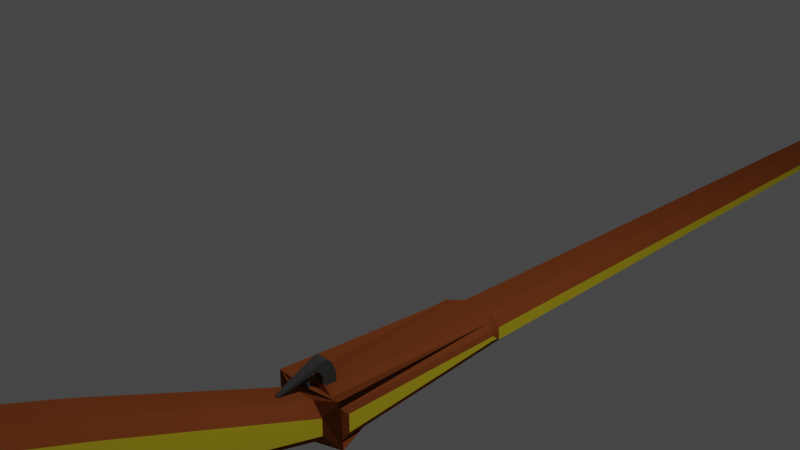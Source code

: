 # Source: d.blend  (saved by Blender 2.93.20; exported with 4.5.12 LTS)
import bpy
from mathutils import Matrix  # noqa: F401  (used for matrix-valued properties, if any)

bpy.ops.wm.read_factory_settings(use_empty=True)
scene = bpy.context.scene
scene.name = 'Scene'

# ---- collections
col_collection = bpy.data.collections.new('Collection'); scene.collection.children.link(col_collection)

# ---- materials (node trees are filled in below, after node groups)
mat_material = bpy.data.materials.new('Material')
mat_material.alpha_threshold = 0.0
mat_material.use_transparent_shadow = False
mat_material.line_color = (0.0, 0.0, 0.0, 1.0)
mat_wood = bpy.data.materials.new('wood')
mat_wood.use_transparent_shadow = False
mat_wood.diffuse_color = (0.2266, 0.06021, 0.01702, 1.0)
mat_gold = bpy.data.materials.new('gold')
mat_gold.use_transparent_shadow = False
mat_gold.diffuse_color = (0.6738, 0.5494, 0.02824, 1.0)
mat_material_001 = bpy.data.materials.new('Material.001')
mat_material_001.use_transparent_shadow = False
mat_material_001.diffuse_color = (0.06072, 0.06072, 0.06072, 1.0)
mat_material_001.metallic = 0.3008
mat_metal = bpy.data.materials.new('metal')
mat_metal.use_transparent_shadow = False
mat_metal.diffuse_color = (0.1569, 0.1476, 0.1574, 1.0)
mat_metal.metallic = 0.4309

# ---- material node trees
mat_material.use_nodes = True; mat_material.node_tree.nodes.clear()
_N = mat_material.node_tree.nodes; _L = mat_material.node_tree.links
n0 = _N.new('ShaderNodeOutputMaterial'); n0.name = 'Material Output'; n0.location = (300, 300)
n1 = _N.new('ShaderNodeBsdfPrincipled'); n1.name = 'Principled BSDF'; n1.location = (10, 300)
n1.distribution = 'GGX'
n1.subsurface_method = 'BURLEY'
n1.inputs[2].default_value = 0.4
n1.inputs[3].default_value = 1.45
n1.inputs[27].default_value = (0.0, 0.0, 0.0, 1.0)
n1.inputs[28].default_value = 1.0
_L.new(n1.outputs[0], n0.inputs[0])
n0.is_active_output = True

# ---- world
world_world = bpy.data.worlds.new('World'); scene.world = world_world
world_world.use_nodes = True; world_world.node_tree.nodes.clear()
_N = world_world.node_tree.nodes; _L = world_world.node_tree.links
n0 = _N.new('ShaderNodeOutputWorld'); n0.name = 'World Output'; n0.location = (300, 300)
n1 = _N.new('ShaderNodeBackground'); n1.name = 'Background'; n1.location = (10, 300)
n1.inputs[0].default_value = (0.05088, 0.05088, 0.05088, 1.0)
_L.new(n1.outputs[0], n0.inputs[0])
n0.is_active_output = True
world_world.color = (0.05088, 0.05088, 0.05088)
world_world.use_sun_shadow = False
world_world.sun_shadow_jitter_overblur = 0.0

# ---- cameras
cam_camera = bpy.data.cameras.new('Camera')
cam_camera.clip_end = 100.0
cam_camera.ortho_scale = 7.314

# ---- lights
light_light = bpy.data.lights.new('Light', 'POINT')
light_light.transmission_factor = 0.0
light_light.energy = 1000.0
light_light.shadow_soft_size = 0.1
light_light.shadow_maximum_resolution = 0.006
light_light.use_absolute_resolution = True

# ---- meshes
me_cube = bpy.data.meshes.new('Cube')
me_cube.from_pydata([], [], [])
_uv = me_cube.uv_layers.new(name='UVMap')
_uv.uv.foreach_set('vector', [])
me_cube.materials.append(mat_material)
me_cube.use_remesh_preserve_volume = False
me_cube.use_remesh_preserve_attributes = False
me_cube.use_mirror_vertex_groups = False
me_cube.update()
me_cube_001 = bpy.data.meshes.new('Cube.001')
me_cube_001.from_pydata([(-0.156, 11.38, -1.781), (0.2579, 11.38, -1.781), (-0.3168, 1.216, -1.816), (0.3429, 1.216, -1.816), (-0.04585, -0.9651, -1.47), (0.09623, -0.9651, -1.47), (-0.04585, -1.134, -1.159), (0.09623, -1.134, -1.159), (-0.04585, -1.08, -1.159), (0.09623, -1.08, -1.159), (-0.04585, -1.02, -1.218), (-0.04585, -0.9651, -1.352), (0.09623, -0.9651, -1.352), (0.09623, -1.02, -1.218), (0.04889, -1.698, -1.315), (0.09151, -1.698, -1.315), (0.04889, -1.698, -1.337), (0.09151, -1.698, -1.337), (-0.04585, -1.134, -1.159), (0.09623, -1.134, -1.159), (-0.04585, -1.134, -1.361), (-0.03998, -1.169, -1.286), (-0.04585, -1.134, -1.27), (0.09594, -1.169, -1.287), (0.09623, -1.134, -1.362), (0.09623, -1.134, -1.271), (-0.03493, -1.199, -1.261), (-0.0286, -1.236, -1.251), (-0.03449, -1.201, -1.232), (0.09538, -1.236, -1.252), (0.09569, -1.199, -1.262), (0.09567, -1.201, -1.232), (-0.2237, -1.161, -1.498), (-0.04585, -1.134, -1.431), (-0.04585, -1.095, -1.47), (0.09623, -1.134, -1.431), (0.2614, -1.168, -1.488), (0.09623, -1.095, -1.47), (-0.0416, -1.273, -1.348), (0.06278, -1.278, -1.342), (-0.03831, -1.28, -1.377), (0.05292, -1.309, -1.368), (0.06265, -1.276, -1.427), (0.07801, -1.311, -1.41), (-0.03995, -1.273, -1.431), (-0.05801, -1.311, -1.429), (0.3429, -0.8262, -1.977), (-0.3168, -0.8178, -1.976), (0.03414, -0.8233, -1.977), (0.1789, -0.8241, -1.977), (0.1723, -0.9679, -1.988), (0.0283, -0.9701, -1.988), (-0.1113, -0.8204, -1.977), (0.03615, -0.8347, -1.977), (0.03447, -0.969, -1.987), (-0.1153, -0.9575, -1.987), (0.1183, -0.7984, -2.163), (0.1789, -0.7991, -2.163), (0.1723, -0.9429, -2.174), (0.1124, -0.9451, -2.174), (-0.1113, -0.7954, -2.163), (-0.05588, -0.7961, -2.163), (-0.05756, -0.9304, -2.173), (-0.1153, -0.9326, -2.173), (-0.156, 11.38, -1.728), (-0.01979, 11.38, -1.592), (0.1217, 11.38, -1.592), (0.2579, 11.38, -1.728), (-0.1805, 1.216, -1.515), (-0.3168, 1.216, -1.651), (-0.3163, 1.08, -1.517), (-0.3, 1.081, -1.512), (0.3429, 1.216, -1.651), (0.2067, 1.216, -1.515), (0.3276, 1.081, -1.512), (0.3424, 1.08, -1.515), (-0.3424, -0.8178, -1.976), (-0.3424, -1.221, -2.008), (-0.3347, -1.215, -1.558), (-0.3424, 1.216, -1.816), (-0.3424, 1.216, -1.651), (-0.342, 1.08, -1.517), (0.3431, -0.8262, -1.977), (0.3431, 1.216, -1.816), (0.3431, -1.221, -2.008), (0.3342, -1.214, -1.516), (0.3426, 1.08, -1.515), (0.3431, 1.216, -1.651), (-0.4311, -0.8281, -1.847), (-0.4041, -0.8228, -1.914), (-0.4305, -1.089, -1.867), (-0.4036, -1.158, -1.94), (-0.4275, -1.087, -1.685), (-0.3984, -1.153, -1.619), (-0.4323, 1.087, -1.696), (-0.4049, 1.154, -1.758), (-0.4325, 1.087, -1.705), (-0.4045, 1.154, -1.677), (-0.432, 1.028, -1.647), (-0.4041, 1.055, -1.579), (0.4316, -0.8365, -1.848), (0.4047, -0.8312, -1.915), (0.4329, 1.087, -1.696), (0.4055, 1.154, -1.758), (0.431, -1.089, -1.867), (0.4042, -1.157, -1.94), (0.4271, -1.087, -1.645), (0.3979, -1.153, -1.578), (0.4326, 1.026, -1.644), (0.4047, 1.054, -1.577), (0.4332, 1.087, -1.704), (0.4051, 1.154, -1.676), (0.01309, -6.094, -0.4095), (-0.3168, -6.094, 0.4095), (0.01309, -6.094, 0.2672), (-0.3168, -6.094, 0.4095), (0.3429, -6.094, 0.4095), (0.3429, -6.094, 0.4095), (-0.3142, -1.361, -1.821), (-0.4588, -1.221, -1.995), (-0.1745, -1.358, -1.97), (-0.3168, -3.515, -1.22), (-0.1745, -3.52, -1.366), (-0.1745, -3.8, -1.328), (-0.3168, -3.8, -1.186), (-0.3168, -5.952, -1.186), (-0.1745, -5.952, -1.328), (0.01309, -6.094, -1.186), (-0.3168, -6.094, 0.4095), (-0.1745, -5.961, 0.3591), (-0.3168, -5.952, 0.2035), (-0.3168, -3.8, -0.6104), (-0.1745, -3.79, -0.4617), (-0.174, -3.526, -0.5681), (-0.3163, -3.515, -0.7278), (0.2006, -5.952, -1.328), (0.3429, -5.952, -1.186), (0.3429, -3.8, -1.186), (0.2006, -3.8, -1.328), (0.2006, -3.52, -1.366), (0.3429, -3.515, -1.22), (0.3403, -1.361, -1.821), (0.2006, -1.358, -1.97), (0.485, -1.221, -1.995), (0.3429, -3.8, -0.6104), (0.3424, -3.515, -0.7244), (0.2001, -3.526, -0.5662), (0.2006, -3.79, -0.4617), (0.3429, -5.952, 0.2035), (0.2006, -5.961, 0.3591), (0.3429, -6.094, 0.4095), (-0.1675, -1.346, -1.493), (-0.4497, -1.261, -1.459), (-0.3122, -1.359, -1.651), (0.1925, -1.346, -1.471), (0.3373, -1.358, -1.611), (0.4742, -1.258, -1.395), (-0.2315, -6.094, -0.985), (-0.3168, -6.009, -1.186), (-0.2315, -6.094, -1.186), (-0.3168, -6.009, 0.286), (-0.3168, -6.094, 0.4095), (-0.3168, -6.094, 0.4095), (0.3429, -6.009, -1.186), (0.2576, -6.094, -0.985), (0.2576, -6.094, -1.186), (0.3429, -6.094, 0.4095), (0.3429, -6.009, 0.286), (0.3429, -6.094, 0.4095)], [], [(0, 64, 65, 66, 67, 1), (1, 67, 72, 3), (47, 119, 77, 76), (150, 128, 115, 116), (150, 116, 117, 166, 168), (2, 69, 64, 0), (33, 35, 24, 20), (143, 46, 82, 84), (154, 151, 133, 146), (0, 1, 3, 2), (2, 3, 46, 49, 48, 53, 52, 47), (119, 152, 78, 77), (147, 132, 129, 149), (74, 73, 68, 71, 4, 5), (75, 156, 85, 86), (141, 155, 145, 140), (123, 138, 135, 126), (71, 70, 152, 32, 34, 4), (43, 42, 39, 41), (152, 156, 43, 45), (35, 37, 5, 12, 13, 9, 7, 19, 25, 24), (16, 17, 15, 14), (9, 8, 6, 7), (5, 4, 11, 12), (8, 9, 13, 10), (12, 11, 10, 13), (6, 18, 28, 27, 16, 14), (29, 31, 19, 7, 15, 17), (7, 6, 14, 15), (30, 26, 21, 23), (31, 30, 23, 25, 19), (156, 143, 84, 85), (27, 29, 17, 16), (20, 21, 22), (23, 24, 25), (20, 24, 23, 21), (137, 144, 148, 136), (26, 27, 28), (29, 30, 31), (29, 27, 26, 30), (22, 21, 26, 28, 18), (32, 33, 34), (35, 36, 37), (32, 36, 35, 33), (4, 34, 33, 20, 22, 18, 6, 8, 10, 11), (120, 142, 139, 122), (40, 41, 39, 38), (42, 44, 38, 39), (45, 43, 41, 40), (44, 45, 40, 38), (152, 70, 81, 78), (156, 36, 42, 43), (36, 32, 44, 42), (156, 75, 74, 5, 37, 36), (121, 134, 153, 118), (55, 52, 60, 63), (49, 50, 58, 57), (57, 58, 59, 56), (61, 62, 63, 60), (53, 54, 62, 61), (50, 51, 59, 58), (48, 49, 57, 56), (54, 55, 63, 62), (52, 53, 61, 60), (51, 48, 56, 59), (68, 69, 70, 71), (72, 73, 74, 75), (68, 65, 64, 69), (66, 73, 72, 67), (66, 65, 68, 73), (2, 47, 76, 79), (46, 3, 83, 82), (69, 2, 79, 80), (70, 69, 80, 81), (125, 130, 131, 124), (93, 91, 77, 78), (32, 152, 45, 44), (3, 72, 87, 83), (111, 103, 83, 87), (72, 75, 86, 87), (90, 92, 98, 96, 94, 88), (99, 93, 78, 81), (76, 77, 91, 89), (84, 82, 101, 105), (97, 99, 81, 80), (95, 97, 80, 79), (102, 110, 108, 106, 104, 100), (86, 85, 107, 109), (82, 83, 103, 101), (105, 107, 85, 84), (109, 111, 87, 86), (47, 52, 55, 54, 53, 48, 51, 50, 49, 46, 143, 119), (90, 88, 89, 91), (92, 90, 91, 93), (88, 94, 95, 89), (96, 98, 99, 97), (94, 96, 97, 95), (98, 92, 93, 99), (102, 100, 101, 103), (104, 106, 107, 105), (100, 104, 105, 101), (108, 110, 111, 109), (110, 102, 103, 111), (106, 108, 109, 107), (79, 76, 89, 95), (113, 114, 115), (116, 114, 117), (118, 119, 120), (121, 122, 123, 124), (112, 113, 161, 157), (115, 128, 162, 161, 113), (131, 132, 133, 134), (164, 166, 117, 112), (137, 138, 139, 140), (141, 142, 143), (144, 145, 146, 147), (151, 152, 153), (154, 155, 156), (159, 158, 125, 126, 127), (112, 114, 113), (168, 167, 148, 149, 150), (114, 112, 117), (116, 115, 114), (120, 122, 121, 118), (123, 126, 125, 124), (112, 127, 165, 164), (129, 132, 131, 130), (167, 163, 136, 148), (135, 138, 137, 136), (139, 142, 141, 140), (147, 149, 148, 144), (132, 147, 146, 133), (128, 150, 149, 129), (142, 120, 119, 143), (138, 123, 122, 139), (127, 126, 135), (144, 137, 140, 145), (163, 165, 127, 135, 136), (160, 162, 128, 129, 130), (134, 121, 124, 131), (133, 151, 153, 134), (152, 119, 118, 153), (151, 154, 156, 152), (145, 155, 154, 146), (143, 156, 155, 141), (130, 125, 158, 160), (157, 158, 159), (160, 161, 162), (163, 164, 165), (166, 167, 168), (166, 164, 163, 167), (157, 161, 160, 158), (127, 112, 157, 159)])
me_cube_001.polygons.foreach_set('material_index', [1, 1, 0, 0, 0, 1, 2, 0, 0, 0, 0, 0, 0, 0, 0, 1, 0, 0, 2, 0, 2, 0, 2, 2, 2, 2, 2, 2, 2, 2, 2, 0, 2, 2, 2, 2, 1, 2, 2, 2, 2, 0, 0, 0, 2, 0, 2, 2, 2, 2, 0, 0, 0, 0, 1, 0, 2, 2, 2, 2, 2, 2, 2, 2, 0, 0, 0, 0, 0, 0, 0, 0, 0, 0, 1, 0, 0, 0, 0, 0, 1, 0, 0, 0, 0, 0, 1, 0, 0, 0, 0, 0, 0, 0, 0, 0, 0, 0, 0, 0, 0, 0, 0, 0, 0, 0, 0, 0, 0, 1, 0, 0, 1, 0, 0, 0, 0, 0, 0, 1, 0, 1, 1, 0, 0, 1, 0, 0, 0, 0, 0, 0, 0, 0, 0, 0, 1, 0, 0, 1, 0, 0, 0, 0, 0, 0, 0, 0, 0, 0, 0, 0, 1])
_uv = me_cube_001.uv_layers.new(name='UVMap')
_uv.uv.foreach_set('vector', [0.375, 0.25, 0.445, 0.25, 0.625, 0.3323, 0.625, 0.4177, 0.445, 0.5, 0.375, 0.5, 0.375, 0.5, 0.445, 0.5, 0.5121, 0.6, 0.375, 0.6, 0.125, 0.6417, 0.125, 0.65, 0.125, 0.65, 0.125, 0.6417, 0.625, 0.75, 0.875, 0.75, 0.875, 0.75, 0.625, 0.75, nan, nan, nan, nan, nan, nan, nan, nan, nan, nan, 0.375, 0.15, 0.5121, 0.15, 0.445, 0.25, 0.375, 0.25, 0.875, 0.65, 0.625, 0.65, 0.625, 0.65, 0.875, 0.65, 0.375, 0.65, 0.375, 0.6419, 0.375, 0.6419, 0.375, 0.65, 0.6801, 0.6532, 0.8199, 0.6532, 0.821, 0.6973, 0.679, 0.6973, 0.125, 0.5, 0.375, 0.5, 0.375, 0.6, 0.125, 0.6, 0.125, 0.6, 0.375, 0.6, 0.375, 0.6419, 0.3128, 0.6419, 0.2899, 0.6418, 0.2239, 0.6418, 0.2028, 0.6418, 0.125, 0.6417, 0.3814, 0.1, 0.661, 0.1, 0.6101, 0.1, 0.375, 0.1, 0.6789, 0.7027, 0.8211, 0.7027, 0.8211, 0.7473, 0.6789, 0.7473, 0.625, 0.6, 0.6766, 0.6, 0.8234, 0.6, 0.875, 0.6, 0.875, 0.6, 0.625, 0.6, 0.625, 0.6028, 0.625, 0.6502, 0.625, 0.6495, 0.625, 0.6028, 0.4474, 0.653, 0.552, 0.6532, 0.5767, 0.6971, 0.4228, 0.6971, 0.1789, 0.7029, 0.3211, 0.7029, 0.3211, 0.7471, 0.1789, 0.7471, 0.625, 0.15, 0.625, 0.1472, 0.625, 0.08457, 0.625, 0.1, 0.625, 0.1116, 0.625, 0.15, 0.625, 0.65, 0.625, 0.65, 0.625, 0.65, 0.625, 0.6495, 1.045, 0.6506, 0.4525, 0.65, 0.625, 0.65, 0.875, 0.6505, 0.625, 0.65, 0.625, 0.6384, 0.625, 0.6, 0.625, 0.6, 0.625, 0.6164, 0.625, 0.634, 0.625, 0.65, 0.625, 0.65, 0.625, 0.65, 0.625, 0.65, 0.875, 0.65, 0.625, 0.65, 0.625, 0.65, 0.875, 0.65, 0.625, 0.634, 0.875, 0.634, 0.875, 0.65, 0.625, 0.65, 0.625, 0.6, 0.875, 0.6, 0.875, 0.6, 0.625, 0.6, 0.875, 0.634, 0.625, 0.634, 0.625, 0.6164, 0.875, 0.6164, 0.625, 0.6, 0.875, 0.6, 0.875, 0.6164, 0.625, 0.6164, 0.625, 0.1, 0.625, 0.1, 0.625, 0.1, 0.625, 0.1, 0.625, 0.1, 0.625, 0.1, 0.625, 0.65, 0.625, 0.65, 0.625, 0.65, 0.625, 0.65, 0.625, 0.65, 0.625, 0.65, 0.625, 0.65, 0.875, 0.65, 0.875, 0.65, 0.625, 0.65, 0.625, 0.65, 0.875, 0.65, 0.875, 0.65, 0.625, 0.65, 0.625, 0.65, 0.6249, 0.65, 0.6248, 0.65, 0.6247, 0.65, 0.625, 0.65, 0.6857, 0.6507, 0.3812, 0.65, 0.375, 0.65, 0.625, 0.6505, 0.875, 0.65, 0.625, 0.65, 0.625, 0.65, 0.875, 0.65, 0.875, 0.65, 0.8647, 0.65, 0.875, 0.65, 0.625, 0.65, 0.6232, 0.65, 0.625, 0.65, 0.875, 0.65, 0.625, 0.65, 0.625, 0.65, 0.875, 0.65, 0.4146, 0.7029, 0.5847, 0.7029, 0.6018, 0.7471, 0.3977, 0.7471, 0.625, 0.1, 0.625, 0.1, 0.625, 0.1, 0.625, 0.65, 0.6208, 0.65, 0.625, 0.65, 0.625, 0.65, 0.875, 0.65, 0.875, 0.65, 0.625, 0.65, 0.875, 0.65, 0.8647, 0.65, 0.8558, 0.65, 0.855, 0.65, 0.875, 0.65, 0.625, 0.1, 0.625, 0.1, 0.625, 0.1116, 0.625, 0.65, 0.5903, 0.65, 0.625, 0.6384, 0.875, 0.65, 0.625, 0.65, 0.625, 0.65, 0.875, 0.65, 0.625, 0.15, 0.625, 0.1116, 0.625, 0.1, 0.625, 0.1, 0.625, 0.1, 0.625, 0.1, 0.625, 0.1, 0.625, 0.116, 0.625, 0.1336, 0.625, 0.15, 0.1789, 0.6528, 0.3211, 0.6528, 0.3211, 0.6972, 0.1789, 0.6972, 0.875, 0.65, 0.625, 0.65, 0.625, 0.65, 0.875, 0.65, 0.625, 0.65, 0.875, 0.65, 0.875, 0.65, 0.625, 0.65, 0.875, 0.6505, 0.625, 0.65, 0.625, 0.6505, 0.875, 0.6505, 0.625, 0.1, 0.625, 0.1, 0.625, 0.1, 0.625, 0.1, 0.625, 0.0991, 0.625, 0.1472, 0.625, 0.1472, 0.625, 0.1, 0.625, 0.6488, 0.625, 0.65, 0.625, 0.65, 0.625, 0.65, 0.625, 0.65, 0.875, 0.65, 0.875, 0.65, 0.625, 0.65, 0.625, 0.6672, 0.625, 0.6028, 0.625, 0.6, 0.625, 0.6, 0.625, 0.6384, 0.625, 0.65, 0.4228, 0.05292, 0.5756, 0.05291, 0.5358, 0.0971, 0.4492, 0.09709, 0.2013, 0.6446, 0.2028, 0.6418, 0.2028, 0.6418, 0.2013, 0.6446, 0.3128, 0.6419, 0.3103, 0.6448, 0.3103, 0.6448, 0.3128, 0.6419, 0.3128, 0.6419, 0.3103, 0.6448, 0.2876, 0.6449, 0.2899, 0.6418, 0.2239, 0.6418, 0.2232, 0.6446, 0.2013, 0.6446, 0.2028, 0.6418, 0.2239, 0.6418, 0.2232, 0.6446, 0.2232, 0.6446, 0.2239, 0.6418, 0.3103, 0.6448, 0.2876, 0.6449, 0.2876, 0.6449, 0.3103, 0.6448, 0.2899, 0.6418, 0.3128, 0.6419, 0.3128, 0.6419, 0.2899, 0.6418, 0.2232, 0.6446, 0.2013, 0.6446, 0.2013, 0.6446, 0.2232, 0.6446, 0.2028, 0.6418, 0.2239, 0.6418, 0.2239, 0.6418, 0.2028, 0.6418, 0.2876, 0.6449, 0.2899, 0.6418, 0.2899, 0.6418, 0.2876, 0.6449, 0.6261, 0.15, 0.5121, 0.15, 0.625, 0.1472, 0.625, 0.1473, 0.5121, 0.6, 0.625, 0.6, 0.6242, 0.6028, 0.6242, 0.6028, 0.625, 0.15, 0.625, 0.25, 0.445, 0.25, 0.5121, 0.15, 0.7073, 0.5, 0.6766, 0.6, 0.5121, 0.6, 0.445, 0.5, 0.7073, 0.5, 0.7927, 0.5, 0.8234, 0.6, 0.6766, 0.6, 0.125, 0.6, 0.125, 0.6417, 0.125, 0.6417, 0.125, 0.6, 0.375, 0.6419, 0.375, 0.6, 0.375, 0.6, 0.375, 0.6419, 0.5121, 0.15, 0.375, 0.15, 0.375, 0.15, 0.5121, 0.15, 0.625, 0.1472, 0.5121, 0.15, 0.5121, 0.15, 0.625, 0.1472, 0.3977, 0.00292, 0.6018, 0.00292, 0.5847, 0.04708, 0.4146, 0.04708, 0.5896, 0.1017, 0.4106, 0.1014, 0.3756, 0.1, 0.625, 0.1005, 0.625, 0.1, 0.625, 0.1, 0.625, 0.1, 0.625, 0.1, 0.375, 0.6, 0.5121, 0.6, 0.5121, 0.6, 0.375, 0.6, 0.4924, 0.6013, 0.4251, 0.6013, 0.375, 0.6, 0.5121, 0.6, 0.5121, 0.6, 0.6242, 0.6028, 0.6242, 0.6028, 0.5121, 0.6, 0.4488, 0.1028, 0.5512, 0.103, 0.5213, 0.1462, 0.4724, 0.1474, 0.4794, 0.1474, 0.4512, 0.1082, 0.5751, 0.1467, 0.5896, 0.1016, 0.625, 0.1, 0.625, 0.1472, 0.375, 0.1083, 0.375, 0.1, 0.4104, 0.1014, 0.4118, 0.1082, 0.375, 0.65, 0.375, 0.6419, 0.4075, 0.642, 0.4059, 0.6487, 0.4928, 0.1487, 0.5751, 0.1467, 0.625, 0.1472, 0.5121, 0.15, 0.4256, 0.1487, 0.4928, 0.1487, 0.5121, 0.15, 0.375, 0.15, 0.4782, 0.6027, 0.4718, 0.6027, 0.5218, 0.6039, 0.5477, 0.6473, 0.4394, 0.6473, 0.4422, 0.6421, 0.6242, 0.6028, 0.6114, 0.65, 0.5809, 0.6487, 0.5749, 0.6033, 0.375, 0.6419, 0.375, 0.6, 0.4251, 0.6013, 0.4075, 0.642, 0.406, 0.6487, 0.5809, 0.6487, 0.6114, 0.65, 0.3756, 0.65, 0.5749, 0.6033, 0.4924, 0.6013, 0.5121, 0.6, 0.6242, 0.6028, 0.125, 0.6417, 0.2028, 0.6418, 0.2013, 0.6446, 0.2232, 0.6446, 0.2239, 0.6418, 0.2899, 0.6418, 0.2876, 0.6449, 0.3103, 0.6448, 0.3128, 0.6419, 0.375, 0.6419, 0.4341, 0.65, 0.06681, 0.65, 0.4488, 0.1028, 0.4512, 0.1082, 0.4118, 0.1082, 0.4104, 0.1014, 0.5512, 0.103, 0.4488, 0.1028, 0.4106, 0.1014, 0.5896, 0.1017, 0.4512, 0.1082, 0.4794, 0.1474, 0.4256, 0.1487, 0.4118, 0.1082, 0.4724, 0.1474, 0.5213, 0.1462, 0.5751, 0.1467, 0.4928, 0.1487, 0.4794, 0.1474, 0.4724, 0.1474, 0.4928, 0.1487, 0.4256, 0.1487, 0.5213, 0.1462, 0.5512, 0.103, 0.5896, 0.1016, 0.5751, 0.1467, 0.4782, 0.6027, 0.4422, 0.6421, 0.4075, 0.642, 0.4251, 0.6013, 0.4394, 0.6473, 0.5477, 0.6473, 0.5809, 0.6487, 0.406, 0.6487, 0.4422, 0.6421, 0.4394, 0.6473, 0.4059, 0.6487, 0.4075, 0.642, 0.5218, 0.6039, 0.4718, 0.6027, 0.4924, 0.6013, 0.5749, 0.6033, 0.4718, 0.6027, 0.4782, 0.6027, 0.4251, 0.6013, 0.4924, 0.6013, 0.5477, 0.6473, 0.5218, 0.6039, 0.5749, 0.6033, 0.5809, 0.6487, 0.375, 0.15, 0.375, 0.1083, 0.4118, 0.1082, 0.4256, 0.1487, 0.625, 1.0, 0.5816, 1.0, 0.625, 1.0, 0.625, 0.75, 0.625, 0.8039, 0.625, 0.75, 0.126, 0.6537, 0.125, 0.6501, 0.1789, 0.65, 0.125, 0.6979, 0.125, 0.6972, 0.1789, 0.7, 0.125, 0.7, 0.375, 0.0, 0.625, 0.0, 0.625, 0.0, 0.375, 0.0, nan, nan, nan, nan, nan, nan, nan, nan, nan, nan, 0.8767, 0.7017, 0.8211, 0.7, 0.8209, 0.7, 0.875, 0.696, 0.375, 0.75, 0.625, 0.75, 0.625, 0.75, 0.375, 0.75, 0.4146, 0.7029, 0.3211, 0.7029, 0.3211, 0.6972, 0.4228, 0.6971, 0.4474, 0.653, 0.3211, 0.6528, 0.3812, 0.65, 0.5847, 0.7029, 0.5767, 0.6971, 0.679, 0.6973, 0.6789, 0.7027, 0.8199, 0.6532, 0.875, 0.652, 0.875, 0.6523, 0.6801, 0.6532, 0.552, 0.6532, 0.4525, 0.65, 0.1389, 0.75, 0.125, 0.7482, 0.125, 0.7471, 0.125, 0.7471, 0.1789, 0.75, 0.4184, 0.9461, 0.5816, 0.9461, 0.625, 1.0, 0.625, 0.75, 0.6111, 0.7482, 0.6018, 0.7471, 0.6789, 0.7473, 0.625, 0.75, 0.5816, 0.8039, 0.375, 0.75, 0.625, 0.75, 0.625, 0.75, 0.625, 1.0, 0.5816, 0.8039, 0.1789, 0.6528, 0.1789, 0.6972, 0.125, 0.6979, 0.125, 0.6537, 0.1789, 0.7029, 0.1789, 0.7471, 0.125, 0.7471, 0.125, 0.7029, 0.3211, 0.75, 0.3211, 0.75, 0.3611, 0.75, 0.3611, 0.75, 0.8211, 0.7473, 0.8211, 0.7027, 0.875, 0.7019, 0.875, 0.746, 0.6111, 0.7482, 0.3886, 0.7482, 0.3977, 0.7471, 0.6018, 0.7471, 0.3211, 0.7471, 0.3211, 0.7029, 0.4146, 0.7029, 0.3977, 0.7471, 0.3211, 0.6972, 0.3211, 0.6528, 0.4474, 0.653, 0.4228, 0.6971, 0.6789, 0.7027, 0.6789, 0.7473, 0.6018, 0.7471, 0.5847, 0.7029, 0.8211, 0.7027, 0.6789, 0.7027, 0.679, 0.6973, 0.821, 0.6973, 0.875, 0.75, 0.625, 0.75, 0.6789, 0.7473, 0.8211, 0.7473, 0.3211, 0.6528, 0.1789, 0.6528, 0.06681, 0.65, 0.4341, 0.65, 0.3211, 0.7029, 0.1789, 0.7029, 0.1789, 0.6972, 0.3211, 0.6972, 0.1789, 0.75, 0.1789, 0.7471, 0.3211, 0.7471, 0.5847, 0.7029, 0.4146, 0.7029, 0.4228, 0.6971, 0.5767, 0.6971, 0.3886, 0.7482, 0.3611, 0.75, 0.3211, 0.75, 0.3211, 0.7471, 0.3977, 0.7471, 0.875, 0.75, 0.875, 0.75, 0.875, 0.75, 0.8211, 0.75, 0.875, 0.75, 0.5756, 0.05291, 0.4228, 0.05292, 0.4146, 0.04708, 0.5847, 0.04708, 0.821, 0.6973, 0.8199, 0.6532, 0.875, 0.6523, 0.875, 0.696, 0.661, 0.1, 0.3814, 0.1, 0.4492, 0.09709, 0.5358, 0.0971, 0.8199, 0.6532, 0.6801, 0.6532, 0.4525, 0.65, 1.045, 0.6506, 0.5767, 0.6971, 0.552, 0.6532, 0.6801, 0.6532, 0.679, 0.6973, 0.3812, 0.65, 0.6857, 0.6507, 0.552, 0.6532, 0.4474, 0.653, 0.6018, 0.00292, 0.3977, 0.00292, 0.3886, 0.00175, 0.6111, 0.00175, 0.4065, 0.0, 0.3886, 0.00175, 0.375, 0.0, 0.0, 0.0, nan, nan, nan, nan, 0.375, 0.75, 0.3611, 0.75, 0.3611, 0.75, 0.625, 0.75, 0.6057, 0.75, 0.625, 0.75, 0.625, 0.75, 0.375, 0.75, 0.3886, 0.7482, 0.6111, 0.7482, 0.375, 0.0, 0.625, 0.0, 0.6111, 0.00175, 0.3886, 0.00175, 0.1789, 0.75, 0.125, 0.75, 0.125, 0.75, 0.1389, 0.75])
me_cube_001.materials.append(mat_wood)
me_cube_001.materials.append(mat_gold)
me_cube_001.materials.append(mat_material_001)
me_cube_001.use_remesh_fix_poles = True
me_cube_001.use_remesh_preserve_attributes = False
me_cube_001.update()
me_cylinder = bpy.data.meshes.new('Cylinder')
me_cylinder.from_pydata([(0.1217, 0.7407, -1.0), (0.0, 1.0, 1.0), (0.2662, 0.7265, -1.0), (0.1951, 0.9808, 1.0), (0.4051, 0.6843, -1.0), (0.3827, 0.9239, 1.0), (0.5332, 0.6159, -1.0), (0.5556, 0.8315, 1.0), (0.6455, 0.5238, -1.0), (0.7071, 0.7071, 1.0), (0.7376, 0.4115, -1.0), (0.8315, 0.5556, 1.0), (0.806, 0.2835, -1.0), (0.9239, 0.3827, 1.0), (0.8482, 0.1445, -1.0), (0.9808, 0.1951, 1.0), (0.8624, 2.149e-07, -1.0), (1.0, -4.371e-08, 1.0), (0.8482, -0.1445, -1.0), (0.9808, -0.1951, 1.0), (0.806, -0.2835, -1.0), (0.9239, -0.3827, 1.0), (0.7376, -0.4115, -1.0), (0.8315, -0.5556, 1.0), (0.6455, -0.5238, -1.0), (0.7071, -0.7071, 1.0), (0.5332, -0.6159, -1.0), (0.5556, -0.8315, 1.0), (0.4051, -0.6843, -1.0), (0.3827, -0.9239, 1.0), (0.2662, -0.7265, -1.0), (0.1951, -0.9808, 1.0), (0.1217, -0.7407, -1.0), (-8.742e-08, -1.0, 1.0), (-0.02282, -0.7265, -1.0), (-0.1951, -0.9808, 1.0), (-0.1618, -0.6843, -1.0), (-0.3827, -0.9239, 1.0), (-0.2898, -0.6159, -1.0), (-0.5556, -0.8315, 1.0), (-0.4021, -0.5238, -1.0), (-0.7071, -0.7071, 1.0), (-0.4942, -0.4115, -1.0), (-0.8315, -0.5556, 1.0), (-0.5626, -0.2835, -1.0), (-0.9239, -0.3827, 1.0), (-0.6048, -0.1445, -1.0), (-0.9808, -0.1951, 1.0), (-0.619, 2.561e-07, -1.0), (-1.0, 1.192e-08, 1.0), (-0.6048, 0.1445, -1.0), (-0.9808, 0.1951, 1.0), (-0.5626, 0.2835, -1.0), (-0.9239, 0.3827, 1.0), (-0.4942, 0.4115, -1.0), (-0.8315, 0.5556, 1.0), (-0.4021, 0.5238, -1.0), (-0.7071, 0.7071, 1.0), (-0.2898, 0.6159, -1.0), (-0.5556, 0.8315, 1.0), (-0.1618, 0.6843, -1.0), (-0.3827, 0.9239, 1.0), (-0.02282, 0.7265, -1.0), (-0.1951, 0.9808, 1.0), (0.1951, -0.9808, -0.96), (-8.742e-08, -1.0, -0.9619), (-0.1951, -0.9808, -0.9607), (0.1951, -0.9808, -0.9752), (-8.742e-08, -1.0, -0.977), (-0.1951, -0.9808, -0.9762), (0.1951, -2.295, -0.9599), (-1.025e-07, -2.314, -0.9618), (-0.1951, -2.295, -0.9606), (0.1951, -2.295, -0.9751), (-1.025e-07, -2.314, -0.9769), (-0.1951, -2.295, -0.9761)], [], [(0, 1, 3, 2), (2, 3, 5, 4), (4, 5, 7, 6), (6, 7, 9, 8), (8, 9, 11, 10), (10, 11, 13, 12), (12, 13, 15, 14), (14, 15, 17, 16), (16, 17, 19, 18), (18, 19, 21, 20), (20, 21, 23, 22), (22, 23, 25, 24), (24, 25, 27, 26), (26, 27, 29, 28), (28, 29, 31, 64, 67, 30), (30, 67, 68, 32), (32, 68, 69, 34), (34, 69, 66, 35, 37, 36), (36, 37, 39, 38), (38, 39, 41, 40), (40, 41, 43, 42), (42, 43, 45, 44), (44, 45, 47, 46), (46, 47, 49, 48), (48, 49, 51, 50), (50, 51, 53, 52), (52, 53, 55, 54), (54, 55, 57, 56), (56, 57, 59, 58), (58, 59, 61, 60), (3, 1, 63, 61, 59, 57, 55, 53, 51, 49, 47, 45, 43, 41, 39, 37, 35, 33, 31, 29, 27, 25, 23, 21, 19, 17, 15, 13, 11, 9, 7, 5), (60, 61, 63, 62), (62, 63, 1, 0), (65, 64, 31, 33), (66, 65, 33, 35), (68, 67, 73, 74), (64, 65, 71, 70), (74, 73, 70, 71), (75, 74, 71, 72), (65, 66, 72, 71), (69, 68, 74, 75), (66, 69, 75, 72), (67, 64, 70, 73), (0, 2, 4, 6, 8, 10, 12, 14, 16, 18, 20, 22, 24, 26, 28, 30, 32, 34, 36, 38, 40, 42, 44, 46, 48, 50, 52, 54, 56, 58, 60, 62)])
_uv = me_cylinder.uv_layers.new(name='UVMap')
_uv.uv.foreach_set('vector', [1.0, 0.5, 1.0, 1.0, 0.9688, 1.0, 0.9688, 0.5, 0.9688, 0.5, 0.9688, 1.0, 0.9375, 1.0, 0.9375, 0.5, 0.9375, 0.5, 0.9375, 1.0, 0.9062, 1.0, 0.9062, 0.5, 0.9062, 0.5, 0.9062, 1.0, 0.875, 1.0, 0.875, 0.5, 0.875, 0.5, 0.875, 1.0, 0.8438, 1.0, 0.8438, 0.5, 0.8438, 0.5, 0.8438, 1.0, 0.8125, 1.0, 0.8125, 0.5, 0.8125, 0.5, 0.8125, 1.0, 0.7812, 1.0, 0.7812, 0.5, 0.7812, 0.5, 0.7812, 1.0, 0.75, 1.0, 0.75, 0.5, 0.75, 0.5, 0.75, 1.0, 0.7188, 1.0, 0.7188, 0.5, 0.7188, 0.5, 0.7188, 1.0, 0.6875, 1.0, 0.6875, 0.5, 0.6875, 0.5, 0.6875, 1.0, 0.6562, 1.0, 0.6562, 0.5, 0.6562, 0.5, 0.6562, 1.0, 0.625, 1.0, 0.625, 0.5, 0.625, 0.5, 0.625, 1.0, 0.5938, 1.0, 0.5938, 0.5, 0.5938, 0.5, 0.5938, 1.0, 0.5625, 1.0, 0.5625, 0.5, 0.5625, 0.5, 0.5625, 1.0, 0.5312, 1.0, 0.5312, 0.51, 0.5312, 0.5062, 0.5312, 0.5, 0.5312, 0.5, 0.5312, 0.5062, 0.5, 0.5057, 0.5, 0.5, 0.5, 0.5, 0.5, 0.5057, 0.4687, 0.506, 0.4688, 0.5, 0.4688, 0.5, 0.4687, 0.506, 0.4688, 0.5098, 0.4688, 1.0, 0.4375, 1.0, 0.4375, 0.5, 0.4375, 0.5, 0.4375, 1.0, 0.4062, 1.0, 0.4062, 0.5, 0.4062, 0.5, 0.4062, 1.0, 0.375, 1.0, 0.375, 0.5, 0.375, 0.5, 0.375, 1.0, 0.3438, 1.0, 0.3438, 0.5, 0.3438, 0.5, 0.3438, 1.0, 0.3125, 1.0, 0.3125, 0.5, 0.3125, 0.5, 0.3125, 1.0, 0.2812, 1.0, 0.2812, 0.5, 0.2812, 0.5, 0.2812, 1.0, 0.25, 1.0, 0.25, 0.5, 0.25, 0.5, 0.25, 1.0, 0.2188, 1.0, 0.2188, 0.5, 0.2188, 0.5, 0.2188, 1.0, 0.1875, 1.0, 0.1875, 0.5, 0.1875, 0.5, 0.1875, 1.0, 0.1562, 1.0, 0.1562, 0.5, 0.1562, 0.5, 0.1562, 1.0, 0.125, 1.0, 0.125, 0.5, 0.125, 0.5, 0.125, 1.0, 0.09375, 1.0, 0.09375, 0.5, 0.09375, 0.5, 0.09375, 1.0, 0.0625, 1.0, 0.0625, 0.5, 0.2968, 0.4854, 0.25, 0.49, 0.2032, 0.4854, 0.1582, 0.4717, 0.1167, 0.4496, 0.08029, 0.4197, 0.05045, 0.3833, 0.02827, 0.3418, 0.01461, 0.2968, 0.01, 0.25, 0.01461, 0.2032, 0.02827, 0.1582, 0.05045, 0.1167, 0.08029, 0.08029, 0.1167, 0.05045, 0.1582, 0.02827, 0.2032, 0.01461, 0.25, 0.01, 0.2968, 0.01461, 0.3418, 0.02827, 0.3833, 0.05045, 0.4197, 0.08029, 0.4496, 0.1167, 0.4717, 0.1582, 0.4854, 0.2032, 0.49, 0.25, 0.4854, 0.2968, 0.4717, 0.3418, 0.4496, 0.3833, 0.4197, 0.4197, 0.3833, 0.4496, 0.3418, 0.4717, 0.0625, 0.5, 0.0625, 1.0, 0.03125, 1.0, 0.03125, 0.5, 0.03125, 0.5, 0.03125, 1.0, 0.0, 1.0, 0.0, 0.5, 0.5, 0.5095, 0.5312, 0.51, 0.5312, 1.0, 0.5, 1.0, 0.4688, 0.5098, 0.5, 0.5095, 0.5, 1.0, 0.4688, 1.0, 0.5, 0.5057, 0.5312, 0.5062, 0.5312, 0.5062, 0.5, 0.5057, 0.5312, 0.51, 0.5, 0.5095, 0.5, 0.5095, 0.5312, 0.51, 0.5, 0.5057, 0.5312, 0.5062, 0.5312, 0.51, 0.5, 0.5095, 0.4687, 0.506, 0.5, 0.5057, 0.5, 0.5095, 0.4688, 0.5098, 0.5, 0.5095, 0.4688, 0.5098, 0.4688, 0.5098, 0.5, 0.5095, 0.4687, 0.506, 0.5, 0.5057, 0.5, 0.5057, 0.4687, 0.506, 0.4688, 0.5098, 0.4687, 0.506, 0.4687, 0.506, 0.4688, 0.5098, 0.5312, 0.5062, 0.5312, 0.51, 0.5312, 0.51, 0.5312, 0.5062, 0.0, 0.5, 0.9688, 0.5, 0.9375, 0.5, 0.9062, 0.5, 0.875, 0.5, 0.8438, 0.5, 0.8125, 0.5, 0.7812, 0.5, 0.75, 0.5, 0.7188, 0.5, 0.6875, 0.5, 0.6562, 0.5, 0.625, 0.5, 0.5938, 0.5, 0.5625, 0.5, 0.5312, 0.5, 0.5, 0.5, 0.4688, 0.5, 0.4375, 0.5, 0.4062, 0.5, 0.375, 0.5, 0.3438, 0.5, 0.3125, 0.5, 0.2812, 0.5, 0.25, 0.5, 0.2188, 0.5, 0.1875, 0.5, 0.1562, 0.5, 0.125, 0.5, 0.09375, 0.5, 0.0625, 0.5, 0.03125, 0.5])
me_cylinder.materials.append(mat_metal)
me_cylinder.use_remesh_fix_poles = True
me_cylinder.use_remesh_preserve_attributes = False
me_cylinder.update()

# ---- objects
ob_cube = bpy.data.objects.new('Cube', me_cube)
ob_light = bpy.data.objects.new('Light', light_light)
ob_camera = bpy.data.objects.new('Camera', cam_camera)
ob_cube_001 = bpy.data.objects.new('Cube.001', me_cube_001)
ob_cylinder = bpy.data.objects.new('Cylinder', me_cylinder)

# ---- transforms, parenting, visibility, modifiers, constraints
ob_cube.location = (0.0, 0.0, 0.0)
ob_cube.lock_rotations_4d = False
ob_cube.empty_display_type = 'ARROWS'
ob_cube.lineart.crease_threshold = 0.0
ob_light.location = (4.076, 1.005, 5.904)
ob_light.rotation_euler = (0.6503, 0.05522, 1.866)
ob_light.lock_rotations_4d = False
ob_light.empty_display_type = 'ARROWS'
ob_light.color = (0.0, 0.0, 0.0, 0.0)
ob_light.lineart.crease_threshold = 0.0
ob_camera.location = (7.359, -6.926, 4.958)
ob_camera.rotation_euler = (1.109, 0.0, 0.8149)
ob_camera.lock_rotations_4d = False
ob_camera.empty_display_type = 'ARROWS'
ob_camera.color = (0.0, 0.0, 0.0, 0.0)
ob_camera.display_type = 'WIRE'
ob_camera.lineart.crease_threshold = 0.0
ob_cube_001.location = (0.0, 0.0, 0.0)
ob_cylinder.location = (0.02537, 5.237, -1.787)
ob_cylinder.rotation_euler = (1.574, -0.0, 0.0)
ob_cylinder.scale = (0.1898, 0.1737, 6.208)

# ---- collection membership
col_collection.objects.link(ob_cube)
col_collection.objects.link(ob_light)
col_collection.objects.link(ob_camera)
col_collection.objects.link(ob_cube_001)
col_collection.objects.link(ob_cylinder)

# ---- scene / render settings (as saved in the file)
scene.camera = ob_camera
scene.frame_start = 1; scene.frame_end = 250; scene.frame_set(1)
scene.render.engine = 'BLENDER_EEVEE_NEXT'
scene.cycles.use_denoising = False
scene.cycles.samples = 128
scene.cycles.sampling_pattern = 'TABULATED_SOBOL'
scene.cycles.use_adaptive_sampling = False
scene.cycles.use_light_tree = False
scene.view_settings.view_transform = 'Filmic'
bpy.context.view_layer.update()
